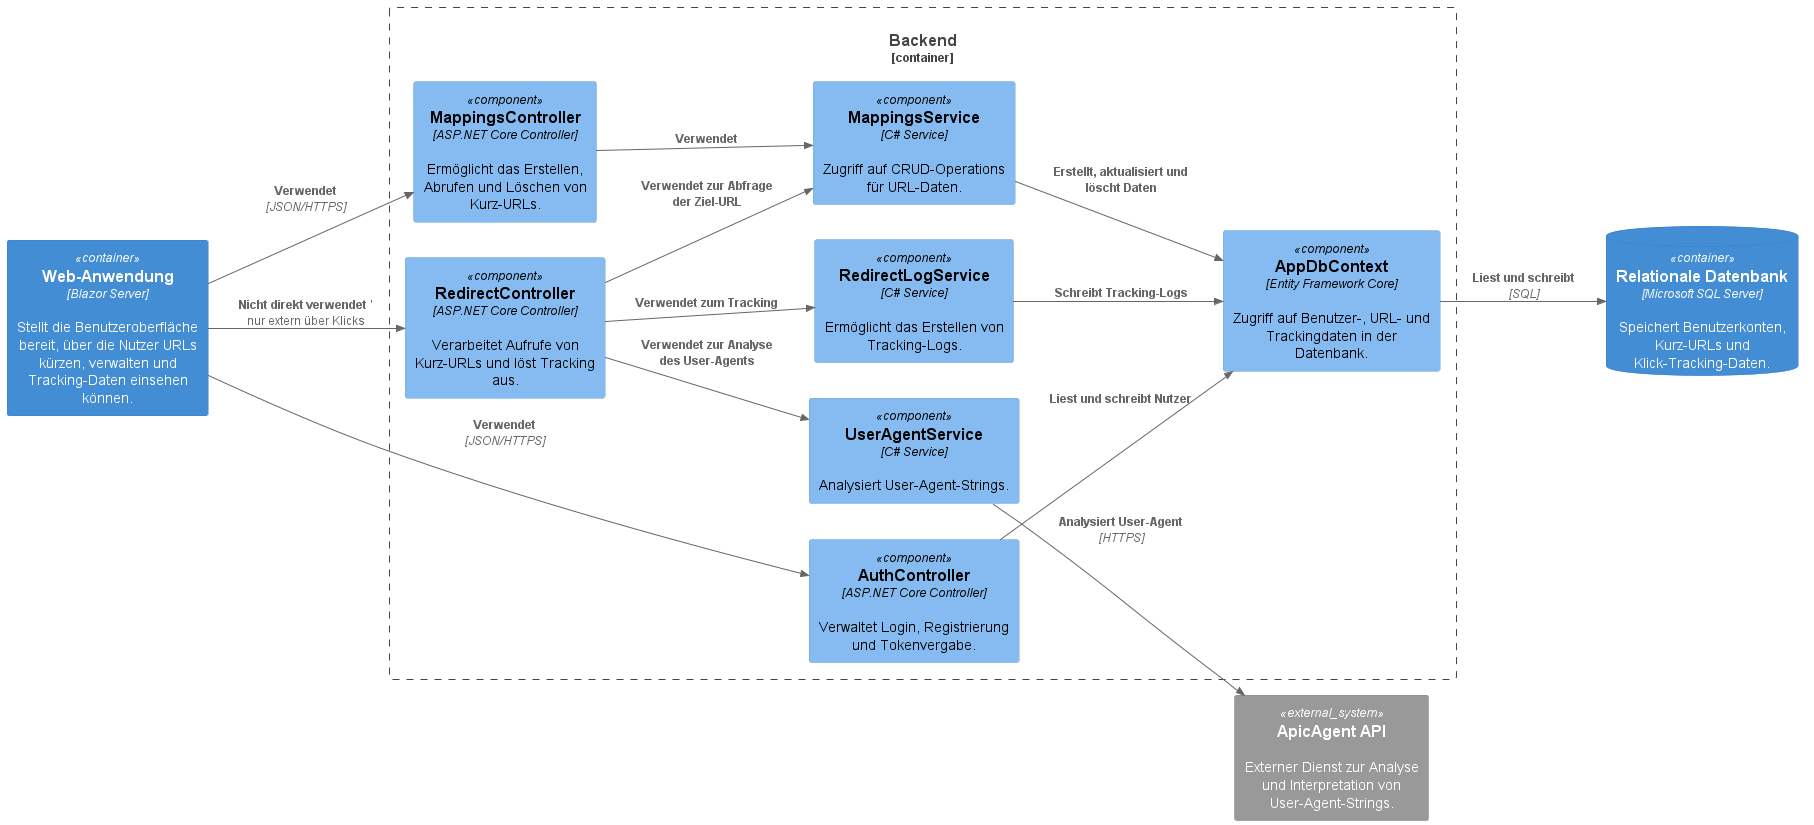

The diagram above was rendered by PlantUML. Its source (embedded in the PNG):
@startuml Komponentendiagramm Backend

!include https://raw.githubusercontent.com/plantuml-stdlib/C4-PlantUML/master/C4_Component.puml

LAYOUT_LEFT_RIGHT()

Container(frontend, "Web-Anwendung", "Blazor Server", "Stellt die Benutzeroberfläche bereit, über die Nutzer URLs kürzen, verwalten und Tracking-Daten einsehen können.")
ContainerDb(db, "Relationale Datenbank", "Microsoft SQL Server", "Speichert Benutzerkonten, Kurz-URLs und Klick-Tracking-Daten.")
System_Ext(apicagent_api, "ApicAgent API", "Externer Dienst zur Analyse und Interpretation von User-Agent-Strings.")

Container_Boundary(backend, "Backend") {
    
    Component(auth, "AuthController", "ASP.NET Core Controller", "Verwaltet Login, Registrierung und Tokenvergabe.")
    Component(mappings, "MappingsController", "ASP.NET Core Controller", "Ermöglicht das Erstellen, Abrufen und Löschen von Kurz-URLs.")
    Component(redirect, "RedirectController", "ASP.NET Core Controller", "Verarbeitet Aufrufe von Kurz-URLs und löst Tracking aus.")
    
    Component(dataaccess, "AppDbContext", "Entity Framework Core", "Zugriff auf Benutzer-, URL- und Trackingdaten in der Datenbank.")
    Component(mappingsservice, "MappingsService", "C# Service", "Zugriff auf CRUD-Operations für URL-Daten.")
    Component(redirectlogservice, "RedirectLogService", "C# Service", "Ermöglicht das Erstellen von Tracking-Logs.")
    Component(useragentservice, "UserAgentService", "C# Service", "Analysiert User-Agent-Strings.")

    Rel(auth, dataaccess, "Liest und schreibt Nutzer")
    Rel(mappings, mappingsservice, "Verwendet")
    Rel(mappingsservice, dataaccess, "Erstellt, aktualisiert und löscht Daten")
    Rel(redirect, redirectlogservice, "Verwendet zum Tracking")
    Rel(redirect, mappingsservice, "Verwendet zur Abfrage der Ziel-URL")
    Rel(redirect, useragentservice, "Verwendet zur Analyse des User-Agents")
    Rel(redirectlogservice, dataaccess, "Schreibt Tracking-Logs")
    Rel(useragentservice, apicagent_api, "Analysiert User-Agent", "HTTPS")
}

Rel(frontend, auth, "Verwendet", "JSON/HTTPS")
Rel(frontend, mappings, "Verwendet", "JSON/HTTPS")
Rel(frontend, redirect, "Nicht direkt verwendet") ' nur extern über Klicks
Rel(dataaccess, db, "Liest und schreibt", "SQL")

@enduml